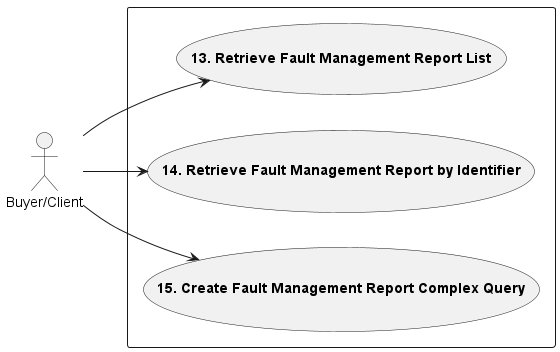

The diagram above was rendered by PlantUML. Its source (embedded in the PNG):
@startuml fmUsecasesFaultManagementReport

left to right direction

actor "Buyer/Client" as B

rectangle {
Usecase UC13 as "**13. Retrieve Fault Management Report List**"
Usecase UC14 as "**14. Retrieve Fault Management Report by Identifier**"
Usecase UC15 as "**15. Create Fault Management Report Complex Query**"
}

B --> UC13
B --> UC14
B --> UC15

@enduml